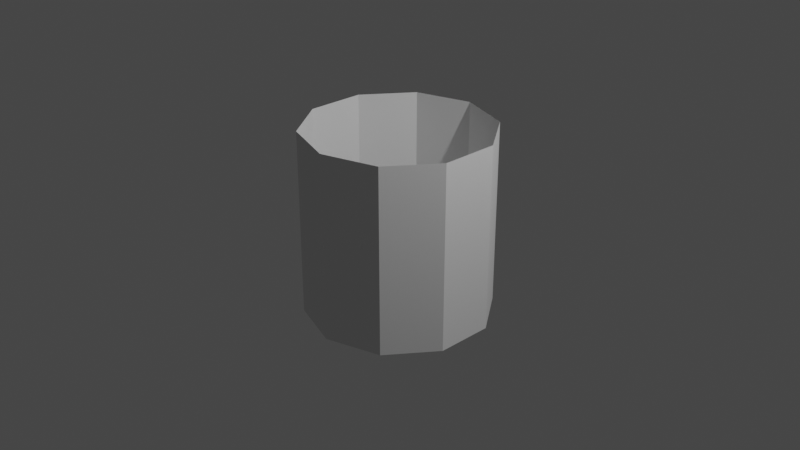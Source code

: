 # Source: Scudi.blend  (saved by Blender 3.4.6; exported with 4.5.12 LTS)
import bpy
from mathutils import Matrix  # noqa: F401  (used for matrix-valued properties, if any)

bpy.ops.wm.read_factory_settings(use_empty=True)
scene = bpy.context.scene
scene.name = 'Scene'

# ---- collections
col_collection = bpy.data.collections.new('Collection'); scene.collection.children.link(col_collection)

# ---- world
world_world = bpy.data.worlds.new('World'); scene.world = world_world
world_world.use_nodes = True; world_world.node_tree.nodes.clear()
_N = world_world.node_tree.nodes; _L = world_world.node_tree.links
n0 = _N.new('ShaderNodeOutputWorld'); n0.name = 'World Output'; n0.location = (300, 300)
n1 = _N.new('ShaderNodeBackground'); n1.name = 'Background'; n1.location = (10, 300)
n1.inputs[0].default_value = (0.05088, 0.05088, 0.05088, 1.0)
_L.new(n1.outputs[0], n0.inputs[0])
n0.is_active_output = True
world_world.color = (0.05088, 0.05088, 0.05088)
world_world.use_sun_shadow = False
world_world.sun_shadow_jitter_overblur = 0.0

# ---- cameras
cam_camera = bpy.data.cameras.new('Camera')
cam_camera.clip_end = 100.0
cam_camera.ortho_scale = 7.314

# ---- lights
light_light = bpy.data.lights.new('Light', 'POINT')
light_light.transmission_factor = 0.0
light_light.energy = 1000.0
light_light.shadow_soft_size = 0.1
light_light.shadow_maximum_resolution = 0.006
light_light.use_absolute_resolution = True

# ---- meshes
me_piano_002 = bpy.data.meshes.new('Piano.002')
me_piano_002.from_pydata([(0.8978, -0.9551, 0.0), (1.231, 0.8526, 0.0), (0.0, -1.588, 0.0), (0.0, 1.29, 0.0), (1.352, -0.05127, 0.0), (0.5958, -1.292, 0.0), (0.3557, -1.451, 0.0), (1.176, -0.5032, 0.0), (1.356, 0.4007, 0.0), (0.7209, -0.9628, 0.0), (1.054, 0.8449, 0.0), (0.0, -1.596, 0.0), (0.0, 1.282, 0.0), (1.176, -0.05895, 0.0), (0.4189, -1.299, 0.0), (0.1789, -1.459, 0.0), (0.9994, -0.5109, 0.0), (1.179, 0.393, 0.0), (0.2595, -0.9551, 0.0), (0.5924, 0.8526, 0.0), (0.0, -1.588, 0.0), (0.0, 1.29, 0.0), (0.7142, -0.05127, 0.0), (0.0, -1.292, 0.0), (0.0, -1.451, 0.0), (0.538, -0.5032, 0.0), (0.7174, 0.4007, 0.0), (0.0, -0.9551, 0.0), (0.3233, 0.8526, 0.0), (0.0, -1.588, 0.0), (0.0, 1.29, 0.0), (0.4451, -0.05127, 0.0), (0.0, -1.292, 0.0), (0.0, -1.451, 0.0), (0.2688, -0.5032, 0.0), (0.4483, 0.4007, 0.0), (0.0, -0.9475, 0.0), (0.0, 0.8603, 0.0), (0.0, -1.581, 0.0), (0.0, 1.297, 0.0), (0.0, -0.04358, 0.0), (0.0, -1.284, 0.0), (0.0, -1.444, 0.0), (0.0, -0.4955, 0.0), (0.0, 0.4084, 0.0), (0.0, -1.163, 0.0), (0.0, 0.645, 0.0), (0.0, 1.082, 0.0), (0.0, -0.2589, 0.0), (0.0, -1.499, 0.0), (0.0, -0.7108, 0.0), (0.0, 0.193, 0.0), (0.5958, -1.292, 0.05996), (0.8978, -0.9551, 0.05996), (1.356, 0.4007, 0.05996), (1.231, 0.8526, 0.05996), (0.0, 1.29, 0.05996), (1.176, -0.5032, 0.05996), (1.352, -0.05127, 0.05996), (0.3557, -1.451, 0.05996), (0.0, -1.595, 0.05996), (0.4189, -1.299, 0.05996), (0.7209, -0.9628, 0.05996), (1.179, 0.393, 0.05996), (1.054, 0.8449, 0.05996), (0.0, 1.282, 0.05996), (0.9994, -0.5109, 0.05996), (1.176, -0.05895, 0.05996), (0.1789, -1.459, 0.05996), (0.0, -1.596, 0.05996), (0.0, -1.602, 0.1037), (0.3612, -1.465, 0.1037), (0.6012, -1.305, 0.1636), (0.9032, -0.969, 0.1636), (1.361, 0.3868, 0.1636), (1.236, 0.8387, 0.1636), (0.0, 1.276, 0.1636), (1.182, -0.5171, 0.1636), (1.358, -0.06513, 0.1636), (0.3612, -1.465, 0.1636), (0.0, -1.609, 0.1636), (0.4244, -1.313, 0.1636), (0.7264, -0.9767, 0.1636), (1.184, 0.3791, 0.1636), (1.059, 0.8311, 0.1636), (0.0, 1.268, 0.1636), (1.005, -0.5248, 0.1636), (1.181, -0.07282, 0.1636), (0.1843, -1.473, 0.1636)], [], [(15, 11, 69, 68), (66, 62, 82, 86), (14, 15, 68, 61), (6, 5, 52, 59), (13, 16, 66, 67), (7, 4, 58, 57), (12, 10, 64, 65), (1, 3, 56, 55), (14, 9, 18, 23), (13, 17, 26, 22), (11, 15, 24, 20), (16, 13, 22, 25), (17, 10, 19, 26), (9, 16, 25, 18), (15, 14, 23, 24), (10, 12, 21, 19), (20, 24, 33, 29), (25, 22, 31, 34), (26, 19, 28, 35), (18, 25, 34, 27), (24, 23, 32, 33), (19, 21, 30, 28), (23, 18, 27, 32), (22, 26, 35, 31), (27, 34, 43, 36), (33, 32, 41, 42), (28, 30, 39, 37), (32, 27, 36, 41), (31, 35, 44, 40), (29, 33, 42, 38), (34, 31, 40, 43), (35, 28, 37, 44), (37, 39, 47, 46), (41, 36, 45, 49), (40, 44, 51, 48), (43, 40, 48, 50), (44, 37, 46, 51), (36, 43, 50, 45), (53, 57, 77, 73), (2, 6, 71, 70), (59, 60, 80, 79), (6, 59, 79, 71), (61, 68, 88, 81), (60, 59, 68, 69), (68, 59, 79, 88), (59, 52, 72, 79), (0, 7, 57, 53), (16, 9, 62, 66), (4, 8, 54, 58), (5, 0, 53, 52), (17, 13, 67, 63), (9, 14, 61, 62), (8, 1, 55, 54), (10, 17, 63, 64), (70, 71, 79, 80), (73, 77, 86, 82), (79, 72, 81, 88), (75, 76, 85, 84), (72, 73, 82, 81), (78, 74, 83, 87), (77, 78, 87, 86), (74, 75, 84, 83), (58, 54, 74, 78), (52, 53, 73, 72), (63, 67, 87, 83), (62, 61, 81, 82), (54, 55, 75, 74), (64, 63, 83, 84), (55, 56, 76, 75), (65, 64, 84, 85), (57, 58, 78, 77), (67, 66, 86, 87)])
_uv = me_piano_002.uv_layers.new(name='Mappa UV')
_uv.uv.foreach_set('vector', [0.0, 0.0, 0.0, 0.0, 0.0, 0.0, 0.0, 0.0, 0.0, 0.0, 0.0, 0.0, 0.0, 0.0, 0.0, 0.0, 0.0, 0.0, 0.0, 0.0, 0.0, 0.0, 0.0, 0.0, 0.0, 0.0, 0.0, 0.0, 0.0, 0.0, 0.0, 0.0, 0.0, 0.0, 0.0, 0.0, 0.0, 0.0, 0.0, 0.0, 0.0, 0.0, 0.0, 0.0, 0.0, 0.0, 0.0, 0.0, 0.0, 0.0, 0.0, 0.0, 0.0, 0.0, 0.0, 0.0, 0.0, 0.0, 0.0, 0.0, 0.0, 0.0, 0.0, 0.0, 0.0, 0.0, 0.0, 0.0, 0.0, 0.0, 0.0, 0.0, 0.0, 0.0, 0.0, 0.0, 0.0, 0.0, 0.0, 0.0, 0.0, 0.0, 0.0, 0.0, 0.0, 0.0, 0.0, 0.0, 0.0, 0.0, 0.0, 0.0, 0.0, 0.0, 0.0, 0.0, 0.0, 0.0, 0.0, 0.0, 0.0, 0.0, 0.0, 0.0, 0.0, 0.0, 0.0, 0.0, 0.0, 0.0, 0.0, 0.0, 0.0, 0.0, 0.0, 0.0, 0.0, 0.0, 0.0, 0.0, 0.0, 0.0, 0.0, 0.0, 0.0, 0.0, 0.0, 0.0, 0.0, 0.0, 0.0, 0.0, 0.0, 0.0, 0.0, 0.0, 0.0, 0.0, 0.0, 0.0, 0.0, 0.0, 0.0, 0.0, 0.0, 0.0, 0.0, 0.0, 0.0, 0.0, 0.0, 0.0, 0.0, 0.0, 0.0, 0.0, 0.0, 0.0, 0.0, 0.0, 0.0, 0.0, 0.0, 0.0, 0.0, 0.0, 0.0, 0.0, 0.0, 0.0, 0.0, 0.0, 0.0, 0.0, 0.0, 0.0, 0.0, 0.0, 0.0, 0.0, 0.0, 0.0, 0.0, 0.0, 0.0, 0.0, 0.0, 0.0, 0.0, 0.0, 0.0, 0.0, 0.0, 0.0, 0.0, 0.0, 0.0, 0.0, 0.0, 0.0, 0.0, 0.0, 0.0, 0.0, 0.0, 0.0, 0.0, 0.0, 0.0, 0.0, 0.0, 0.0, 0.0, 0.0, 0.0, 0.0, 0.0, 0.0, 0.0, 0.0, 0.0, 0.0, 0.0, 0.0, 0.0, 0.0, 0.0, 0.0, 0.0, 0.0, 0.0, 0.0, 0.0, 0.0, 0.0, 0.0, 0.0, 0.0, 0.0, 0.0, 0.0, 0.0, 0.0, 0.0, 0.0, 0.0, 0.0, 0.0, 0.0, 0.0, 0.0, 0.0, 0.0, 0.0, 0.0, 0.0, 0.0, 0.0, 0.0, 0.0, 0.0, 0.0, 0.0, 0.0, 0.0, 0.0, 0.0, 0.0, 0.0, 0.0, 0.0, 0.0, 0.0, 0.0, 0.0, 0.0, 0.0, 0.0, 0.0, 0.0, 0.0, 0.0, 0.0, 0.0, 0.0, 0.0, 0.0, 0.0, 0.0, 0.0, 0.0, 0.0, 0.0, 0.0, 0.0, 0.0, 0.0, 0.0, 0.0, 0.0, 0.0, 0.0, 0.0, 0.0, 0.0, 0.0, 0.0, 0.0, 0.0, 0.0, 0.0, 0.0, 0.0, 0.0, 0.0, 0.0, 0.0, 0.0, 0.0, 0.0, 0.0, 0.0, 0.0, 0.0, 0.0, 0.0, 0.0, 0.0, 0.0, 0.0, 0.0, 0.0, 0.0, 0.0, 0.0, 0.0, 0.0, 0.0, 0.0, 0.0, 0.0, 0.0, 0.0, 0.0, 0.0, 0.0, 0.0, 0.0, 0.0, 0.0, 0.0, 0.0, 0.0, 0.0, 0.0, 0.0, 0.0, 0.0, 0.0, 0.0, 0.0, 0.0, 0.0, 0.0, 0.0, 0.0, 0.0, 0.0, 0.0, 0.0, 0.0, 0.0, 0.0, 0.0, 0.0, 0.0, 0.0, 0.0, 0.0, 0.0, 0.0, 0.0, 0.0, 0.0, 0.0, 0.0, 0.0, 0.0, 0.0, 0.0, 0.0, 0.0, 0.0, 0.0, 0.0, 0.0, 0.0, 0.0, 0.0, 0.0, 0.0, 0.0, 0.0, 0.0, 0.0, 0.0, 0.0, 0.0, 0.0, 0.0, 0.0, 0.0, 0.0, 0.0, 0.0, 0.0, 0.0, 0.0, 0.0, 0.0, 0.0, 0.0, 0.0, 0.0, 0.0, 0.0, 0.0, 0.0, 0.0, 0.0, 0.0, 0.0, 0.0, 0.0, 0.0, 0.0, 0.0, 0.0, 0.0, 0.0, 0.0, 0.0, 0.0, 0.0, 0.0, 0.0, 0.0, 0.0, 0.0, 0.0, 0.0, 0.0, 0.0, 0.0, 0.0, 0.0, 0.0, 0.0, 0.0, 0.0, 0.0, 0.0, 0.0, 0.0, 0.0, 0.0, 0.0, 0.0, 0.0, 0.0, 0.0, 0.0, 0.0, 0.0, 0.0, 0.0, 0.0, 0.0, 0.0, 0.0, 0.0, 0.0, 0.0, 0.0, 0.0, 0.0, 0.0, 0.0, 0.0, 0.0, 0.0, 0.0, 0.0, 0.0, 0.0, 0.0, 0.0, 0.0, 0.0, 0.0, 0.0, 0.0, 0.0, 0.0, 0.0, 0.0, 0.0, 0.0, 0.0, 0.0, 0.0, 0.0, 0.0, 0.0, 0.0, 0.0, 0.0, 0.0, 0.0, 0.0, 0.0, 0.0, 0.0, 0.0, 0.0, 0.0, 0.0, 0.0, 0.0, 0.0, 0.0, 0.0, 0.0, 0.0, 0.0, 0.0, 0.0, 0.0, 0.0, 0.0, 0.0, 0.0, 0.0, 0.0, 0.0, 0.0, 0.0, 0.0, 0.0, 0.0, 0.0, 0.0, 0.0, 0.0, 0.0, 0.0, 0.0, 0.0, 0.0, 0.0, 0.0, 0.0, 0.0, 0.0, 0.0, 0.0, 0.0, 0.0, 0.0, 0.0, 0.0, 0.0, 0.0, 0.0, 0.0, 0.0])
me_piano_002.update()
me_cilindro = bpy.data.meshes.new('Cilindro')
me_cilindro.from_pydata([(0.0, 1.0, -1.0), (0.0, 1.0, 1.0), (0.5878, 0.809, -1.0), (0.5878, 0.809, 1.0), (0.9511, 0.309, -1.0), (0.9511, 0.309, 1.0), (0.9511, -0.309, -1.0), (0.9511, -0.309, 1.0), (0.5878, -0.809, -1.0), (0.5878, -0.809, 1.0), (0.0, -1.0, -1.0), (0.0, -1.0, 1.0), (-0.5878, -0.809, -1.0), (-0.5878, -0.809, 1.0), (-0.9511, -0.309, -1.0), (-0.9511, -0.309, 1.0), (-0.9511, 0.309, -1.0), (-0.9511, 0.309, 1.0), (-0.5878, 0.809, -1.0), (-0.5878, 0.809, 1.0)], [], [(0, 1, 3, 2), (2, 3, 5, 4), (4, 5, 7, 6), (6, 7, 9, 8), (8, 9, 11, 10), (10, 11, 13, 12), (12, 13, 15, 14), (14, 15, 17, 16), (16, 17, 19, 18), (18, 19, 1, 0)])
_uv = me_cilindro.uv_layers.new(name='Mappa UV')
_uv.uv.foreach_set('vector', [1.0, 0.5, 1.0, 1.0, 0.9, 1.0, 0.9, 0.5, 0.9, 0.5, 0.9, 1.0, 0.8, 1.0, 0.8, 0.5, 0.8, 0.5, 0.8, 1.0, 0.7, 1.0, 0.7, 0.5, 0.7, 0.5, 0.7, 1.0, 0.6, 1.0, 0.6, 0.5, 0.6, 0.5, 0.6, 1.0, 0.5, 1.0, 0.5, 0.5, 0.5, 0.5, 0.5, 1.0, 0.4, 1.0, 0.4, 0.5, 0.4, 0.5, 0.4, 1.0, 0.3, 1.0, 0.3, 0.5, 0.3, 0.5, 0.3, 1.0, 0.2, 1.0, 0.2, 0.5, 0.2, 0.5, 0.2, 1.0, 0.1, 1.0, 0.1, 0.5, 0.1, 0.5, 0.1, 1.0, -7.451e-08, 1.0, -7.451e-08, 0.5])
me_cilindro.update()

# ---- curves / text
cu_percorsonurbs = bpy.data.curves.new('PercorsoNURBS', 'CURVE')
cu_percorsonurbs.dimensions = '3D'
_sp = cu_percorsonurbs.splines.new('NURBS'); _sp.points.add(4)
_sp.points.foreach_set('co', [-0.3688, 1.205, 0.01856, 1.0, -1.368, 2.818, -0.1317, 1.0, 1.303, 5.292, -0.1722, 1.0, 3.612, 2.808, -0.01591, 1.0, 2.656, 1.209, -0.02707, 1.0])
_sp.points.foreach_set('radius', [0.0601, 1.0, 1.0, 1.0, 0.0601])
_sp.order_u = 5
_sp.order_v = 0
_sp.use_endpoint_u = True
cu_percorsonurbs.use_path = True
cu_percorsonurbs.bevel_resolution = 6
cu_percorsonurbs.bevel_depth = 0.86
cu_percorsonurbs.fill_mode = 'FULL'

# ---- objects
ob_light = bpy.data.objects.new('Light', light_light)
ob_camera = bpy.data.objects.new('Camera', cam_camera)
ob_piano = bpy.data.objects.new('Piano', me_piano_002)
ob_percorsonurbs = bpy.data.objects.new('PercorsoNURBS', cu_percorsonurbs)
ob_cilindro = bpy.data.objects.new('Cilindro', me_cilindro)

# ---- transforms, parenting, visibility, modifiers, constraints
ob_light.location = (4.076, 1.005, 5.904)
ob_light.rotation_euler = (0.6503, 0.05522, 1.866)
ob_light.lock_rotations_4d = False
ob_light.empty_display_type = 'ARROWS'
ob_light.color = (0.0, 0.0, 0.0, 0.0)
ob_light.lineart.crease_threshold = 0.0
ob_camera.location = (7.359, -6.926, 4.958)
ob_camera.rotation_euler = (1.109, 0.0, 0.8149)
ob_camera.lock_rotations_4d = False
ob_camera.empty_display_type = 'ARROWS'
ob_camera.color = (0.0, 0.0, 0.0, 0.0)
ob_camera.display_type = 'WIRE'
ob_camera.lineart.crease_threshold = 0.0
ob_piano.location = (6.347, 0.0, 0.0)
_m = ob_piano.modifiers.new('Specchia', 'MIRROR')
_m.use_clip = True
ob_percorsonurbs.location = (7.108, -0.5265, 9.935e-05)
ob_percorsonurbs.rotation_euler = (0.04113, 0.04117, 1.551)
ob_percorsonurbs.scale = (0.3951, 0.3951, 0.3951)
ob_cilindro.location = (0.0, 0.0, 0.0)

# ---- collection membership
col_collection.objects.link(ob_light)
col_collection.objects.link(ob_camera)
col_collection.objects.link(ob_piano)
col_collection.objects.link(ob_percorsonurbs)
col_collection.objects.link(ob_cilindro)

# ---- scene / render settings (as saved in the file)
scene.camera = ob_camera
scene.frame_start = 1; scene.frame_end = 250; scene.frame_set(45)
scene.render.engine = 'BLENDER_EEVEE_NEXT'
scene.cycles.sampling_pattern = 'TABULATED_SOBOL'
scene.cycles.use_light_tree = False
scene.view_settings.view_transform = 'Filmic'
bpy.context.view_layer.update()
